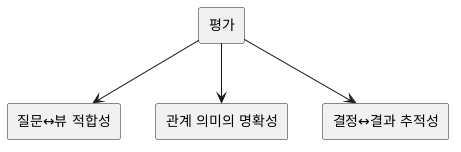

The diagram above was rendered by PlantUML. Its source (embedded in the PNG):
@startuml
rectangle "평가" as Evaluation
rectangle "질문↔뷰 적합성" as Fit
rectangle "관계 의미의 명확성" as Clarity
rectangle "결정↔결과 추적성" as Traceability
Evaluation --> Fit
Evaluation --> Clarity
Evaluation --> Traceability
@enduml